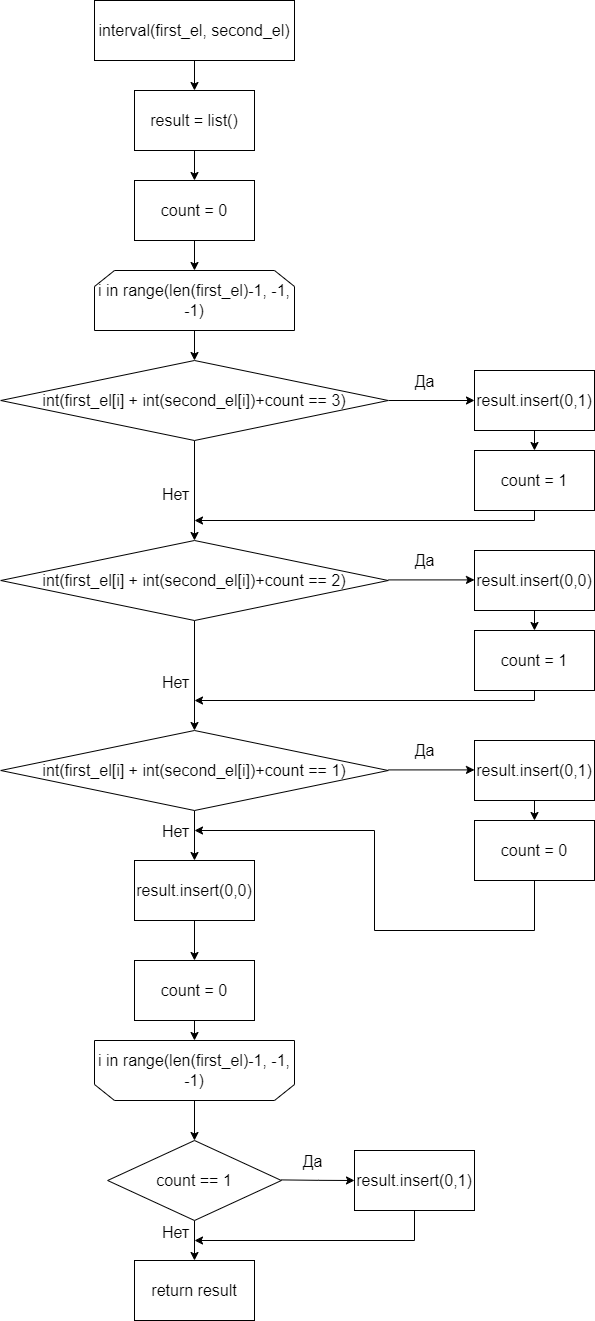

The diagram above was exported from draw.io. Its source (the exported page's mxGraphModel, read from the mxfile embedded in the PNG):
<mxGraphModel dx="2577" dy="870" grid="1" gridSize="10" guides="1" tooltips="1" connect="1" arrows="1" fold="1" page="1" pageScale="1" pageWidth="827" pageHeight="1169" math="0" shadow="0">
  <root>
    <mxCell id="0" />
    <mxCell id="1" parent="0" />
    <mxCell id="F-fLLnr7dW2wtxO9Jygy-3" style="edgeStyle=orthogonalEdgeStyle;rounded=0;orthogonalLoop=1;jettySize=auto;html=1;exitX=0.5;exitY=1;exitDx=0;exitDy=0;entryX=0.5;entryY=0;entryDx=0;entryDy=0;fontSize=16;" parent="1" source="F-fLLnr7dW2wtxO9Jygy-1" target="F-fLLnr7dW2wtxO9Jygy-2" edge="1">
      <mxGeometry relative="1" as="geometry" />
    </mxCell>
    <mxCell id="F-fLLnr7dW2wtxO9Jygy-1" value="interval(first_el, second_el)" style="rounded=1;whiteSpace=wrap;html=1;arcSize=0;fontSize=16;" parent="1" vertex="1">
      <mxGeometry x="40" y="20" width="200" height="60" as="geometry" />
    </mxCell>
    <mxCell id="F-fLLnr7dW2wtxO9Jygy-5" style="edgeStyle=orthogonalEdgeStyle;rounded=0;orthogonalLoop=1;jettySize=auto;html=1;exitX=0.5;exitY=1;exitDx=0;exitDy=0;entryX=0.5;entryY=0;entryDx=0;entryDy=0;fontSize=16;" parent="1" source="F-fLLnr7dW2wtxO9Jygy-2" target="F-fLLnr7dW2wtxO9Jygy-4" edge="1">
      <mxGeometry relative="1" as="geometry" />
    </mxCell>
    <mxCell id="F-fLLnr7dW2wtxO9Jygy-2" value="result = list()" style="rounded=0;whiteSpace=wrap;html=1;fontSize=16;" parent="1" vertex="1">
      <mxGeometry x="80" y="110" width="120" height="60" as="geometry" />
    </mxCell>
    <mxCell id="F-fLLnr7dW2wtxO9Jygy-7" style="edgeStyle=orthogonalEdgeStyle;rounded=0;orthogonalLoop=1;jettySize=auto;html=1;exitX=0.5;exitY=1;exitDx=0;exitDy=0;entryX=0.5;entryY=0;entryDx=0;entryDy=0;fontSize=16;" parent="1" source="F-fLLnr7dW2wtxO9Jygy-4" target="F-fLLnr7dW2wtxO9Jygy-6" edge="1">
      <mxGeometry relative="1" as="geometry" />
    </mxCell>
    <mxCell id="F-fLLnr7dW2wtxO9Jygy-4" value="count = 0" style="rounded=0;whiteSpace=wrap;html=1;fontSize=16;" parent="1" vertex="1">
      <mxGeometry x="80" y="200" width="120" height="60" as="geometry" />
    </mxCell>
    <mxCell id="F-fLLnr7dW2wtxO9Jygy-15" style="edgeStyle=orthogonalEdgeStyle;rounded=0;orthogonalLoop=1;jettySize=auto;html=1;exitX=0.5;exitY=1;exitDx=0;exitDy=0;entryX=0.5;entryY=0;entryDx=0;entryDy=0;fontSize=16;" parent="1" source="F-fLLnr7dW2wtxO9Jygy-6" target="F-fLLnr7dW2wtxO9Jygy-8" edge="1">
      <mxGeometry relative="1" as="geometry" />
    </mxCell>
    <mxCell id="F-fLLnr7dW2wtxO9Jygy-6" value="i in range(len(first_el)-1, -1, -1)" style="shape=loopLimit;whiteSpace=wrap;html=1;fontSize=16;" parent="1" vertex="1">
      <mxGeometry x="40" y="290" width="200" height="60" as="geometry" />
    </mxCell>
    <mxCell id="F-fLLnr7dW2wtxO9Jygy-11" style="edgeStyle=orthogonalEdgeStyle;rounded=0;orthogonalLoop=1;jettySize=auto;html=1;exitX=1;exitY=0.5;exitDx=0;exitDy=0;entryX=0;entryY=0.5;entryDx=0;entryDy=0;fontSize=16;" parent="1" source="F-fLLnr7dW2wtxO9Jygy-8" target="F-fLLnr7dW2wtxO9Jygy-10" edge="1">
      <mxGeometry relative="1" as="geometry" />
    </mxCell>
    <mxCell id="F-fLLnr7dW2wtxO9Jygy-12" value="Да" style="edgeLabel;html=1;align=center;verticalAlign=middle;resizable=0;points=[];fontSize=16;" parent="F-fLLnr7dW2wtxO9Jygy-11" vertex="1" connectable="0">
      <mxGeometry x="-0.2025" y="1" relative="1" as="geometry">
        <mxPoint y="-19" as="offset" />
      </mxGeometry>
    </mxCell>
    <mxCell id="F-fLLnr7dW2wtxO9Jygy-17" style="edgeStyle=orthogonalEdgeStyle;rounded=0;orthogonalLoop=1;jettySize=auto;html=1;exitX=0.5;exitY=1;exitDx=0;exitDy=0;entryX=0.5;entryY=0;entryDx=0;entryDy=0;fontSize=16;" parent="1" source="F-fLLnr7dW2wtxO9Jygy-8" target="F-fLLnr7dW2wtxO9Jygy-16" edge="1">
      <mxGeometry relative="1" as="geometry" />
    </mxCell>
    <mxCell id="F-fLLnr7dW2wtxO9Jygy-18" value="Нет" style="edgeLabel;html=1;align=center;verticalAlign=middle;resizable=0;points=[];fontSize=16;" parent="F-fLLnr7dW2wtxO9Jygy-17" vertex="1" connectable="0">
      <mxGeometry x="0.0824" y="-1" relative="1" as="geometry">
        <mxPoint x="-19" as="offset" />
      </mxGeometry>
    </mxCell>
    <mxCell id="F-fLLnr7dW2wtxO9Jygy-8" value="int(first_el[i] + int(second_el[i])+count == 3)" style="rhombus;whiteSpace=wrap;html=1;fontSize=16;" parent="1" vertex="1">
      <mxGeometry x="-53.75" y="380" width="387.5" height="80" as="geometry" />
    </mxCell>
    <mxCell id="F-fLLnr7dW2wtxO9Jygy-14" style="edgeStyle=orthogonalEdgeStyle;rounded=0;orthogonalLoop=1;jettySize=auto;html=1;exitX=0.5;exitY=1;exitDx=0;exitDy=0;entryX=0.5;entryY=0;entryDx=0;entryDy=0;fontSize=16;" parent="1" source="F-fLLnr7dW2wtxO9Jygy-10" target="F-fLLnr7dW2wtxO9Jygy-13" edge="1">
      <mxGeometry relative="1" as="geometry" />
    </mxCell>
    <mxCell id="F-fLLnr7dW2wtxO9Jygy-10" value="result.insert(0,1)" style="rounded=0;whiteSpace=wrap;html=1;fontSize=16;" parent="1" vertex="1">
      <mxGeometry x="420" y="390" width="120" height="60" as="geometry" />
    </mxCell>
    <mxCell id="F-fLLnr7dW2wtxO9Jygy-13" value="count = 1" style="rounded=0;whiteSpace=wrap;html=1;fontSize=16;" parent="1" vertex="1">
      <mxGeometry x="420" y="470" width="120" height="60" as="geometry" />
    </mxCell>
    <mxCell id="F-fLLnr7dW2wtxO9Jygy-26" style="edgeStyle=orthogonalEdgeStyle;rounded=0;orthogonalLoop=1;jettySize=auto;html=1;exitX=0.5;exitY=1;exitDx=0;exitDy=0;entryX=0.5;entryY=0;entryDx=0;entryDy=0;fontFamily=Helvetica;fontSize=16;fontColor=default;" parent="1" source="F-fLLnr7dW2wtxO9Jygy-16" target="F-fLLnr7dW2wtxO9Jygy-25" edge="1">
      <mxGeometry relative="1" as="geometry" />
    </mxCell>
    <mxCell id="F-fLLnr7dW2wtxO9Jygy-27" value="Нет" style="edgeLabel;html=1;align=center;verticalAlign=middle;resizable=0;points=[];rounded=0;strokeColor=default;fontFamily=Helvetica;fontSize=16;fontColor=default;fillColor=default;" parent="F-fLLnr7dW2wtxO9Jygy-26" vertex="1" connectable="0">
      <mxGeometry x="-0.0995" y="1" relative="1" as="geometry">
        <mxPoint x="-21" y="11" as="offset" />
      </mxGeometry>
    </mxCell>
    <mxCell id="F-fLLnr7dW2wtxO9Jygy-16" value="int(first_el[i] + int(second_el[i])+count == 2)" style="rhombus;whiteSpace=wrap;html=1;fontSize=16;" parent="1" vertex="1">
      <mxGeometry x="-53.75" y="560" width="387.5" height="80" as="geometry" />
    </mxCell>
    <mxCell id="F-fLLnr7dW2wtxO9Jygy-19" value="" style="endArrow=classic;html=1;rounded=0;fontSize=16;" parent="1" edge="1">
      <mxGeometry width="50" height="50" relative="1" as="geometry">
        <mxPoint x="480" y="530" as="sourcePoint" />
        <mxPoint x="140" y="540" as="targetPoint" />
        <Array as="points">
          <mxPoint x="480" y="540" />
        </Array>
      </mxGeometry>
    </mxCell>
    <mxCell id="F-fLLnr7dW2wtxO9Jygy-24" style="edgeStyle=orthogonalEdgeStyle;rounded=0;orthogonalLoop=1;jettySize=auto;html=1;exitX=0.5;exitY=1;exitDx=0;exitDy=0;entryX=0.5;entryY=0;entryDx=0;entryDy=0;fontFamily=Helvetica;fontSize=16;fontColor=default;" parent="1" source="F-fLLnr7dW2wtxO9Jygy-20" target="F-fLLnr7dW2wtxO9Jygy-21" edge="1">
      <mxGeometry relative="1" as="geometry" />
    </mxCell>
    <mxCell id="F-fLLnr7dW2wtxO9Jygy-20" value="result.insert(0,0)" style="rounded=0;whiteSpace=wrap;html=1;fontSize=16;" parent="1" vertex="1">
      <mxGeometry x="420" y="570" width="120" height="60" as="geometry" />
    </mxCell>
    <mxCell id="F-fLLnr7dW2wtxO9Jygy-21" value="count = 1" style="rounded=0;whiteSpace=wrap;html=1;fontSize=16;" parent="1" vertex="1">
      <mxGeometry x="420" y="650" width="120" height="60" as="geometry" />
    </mxCell>
    <mxCell id="F-fLLnr7dW2wtxO9Jygy-22" style="edgeStyle=orthogonalEdgeStyle;rounded=0;orthogonalLoop=1;jettySize=auto;html=1;exitX=1;exitY=0.5;exitDx=0;exitDy=0;entryX=0;entryY=0.5;entryDx=0;entryDy=0;fontSize=16;" parent="1" edge="1">
      <mxGeometry relative="1" as="geometry">
        <mxPoint x="334" y="599.41" as="sourcePoint" />
        <mxPoint x="420" y="599.41" as="targetPoint" />
      </mxGeometry>
    </mxCell>
    <mxCell id="F-fLLnr7dW2wtxO9Jygy-23" value="Да" style="edgeLabel;html=1;align=center;verticalAlign=middle;resizable=0;points=[];fontSize=16;" parent="F-fLLnr7dW2wtxO9Jygy-22" vertex="1" connectable="0">
      <mxGeometry x="-0.2025" y="1" relative="1" as="geometry">
        <mxPoint y="-19" as="offset" />
      </mxGeometry>
    </mxCell>
    <mxCell id="F-fLLnr7dW2wtxO9Jygy-37" style="edgeStyle=orthogonalEdgeStyle;rounded=0;orthogonalLoop=1;jettySize=auto;html=1;exitX=0.5;exitY=1;exitDx=0;exitDy=0;entryX=0.5;entryY=0;entryDx=0;entryDy=0;fontFamily=Helvetica;fontSize=16;fontColor=default;" parent="1" source="F-fLLnr7dW2wtxO9Jygy-25" target="F-fLLnr7dW2wtxO9Jygy-35" edge="1">
      <mxGeometry relative="1" as="geometry" />
    </mxCell>
    <mxCell id="F-fLLnr7dW2wtxO9Jygy-39" value="Нет" style="edgeLabel;html=1;align=center;verticalAlign=middle;resizable=0;points=[];rounded=0;strokeColor=default;fontFamily=Helvetica;fontSize=16;fontColor=default;fillColor=default;" parent="F-fLLnr7dW2wtxO9Jygy-37" vertex="1" connectable="0">
      <mxGeometry x="-0.2094" y="2" relative="1" as="geometry">
        <mxPoint x="-22" as="offset" />
      </mxGeometry>
    </mxCell>
    <mxCell id="F-fLLnr7dW2wtxO9Jygy-25" value="int(first_el[i] + int(second_el[i])+count == 1)" style="rhombus;whiteSpace=wrap;html=1;fontSize=16;" parent="1" vertex="1">
      <mxGeometry x="-53.75" y="750" width="387.5" height="80" as="geometry" />
    </mxCell>
    <mxCell id="F-fLLnr7dW2wtxO9Jygy-28" value="" style="endArrow=classic;html=1;rounded=0;fontSize=16;" parent="1" edge="1">
      <mxGeometry width="50" height="50" relative="1" as="geometry">
        <mxPoint x="480" y="710" as="sourcePoint" />
        <mxPoint x="140" y="720" as="targetPoint" />
        <Array as="points">
          <mxPoint x="480" y="720" />
        </Array>
      </mxGeometry>
    </mxCell>
    <mxCell id="F-fLLnr7dW2wtxO9Jygy-33" style="edgeStyle=orthogonalEdgeStyle;rounded=0;orthogonalLoop=1;jettySize=auto;html=1;exitX=0.5;exitY=1;exitDx=0;exitDy=0;entryX=0.5;entryY=0;entryDx=0;entryDy=0;fontFamily=Helvetica;fontSize=16;fontColor=default;" parent="1" source="F-fLLnr7dW2wtxO9Jygy-29" target="F-fLLnr7dW2wtxO9Jygy-30" edge="1">
      <mxGeometry relative="1" as="geometry" />
    </mxCell>
    <mxCell id="F-fLLnr7dW2wtxO9Jygy-29" value="result.insert(0,1)" style="rounded=0;whiteSpace=wrap;html=1;fontSize=16;" parent="1" vertex="1">
      <mxGeometry x="420" y="760" width="120" height="60" as="geometry" />
    </mxCell>
    <mxCell id="F-fLLnr7dW2wtxO9Jygy-30" value="count = 0" style="rounded=0;whiteSpace=wrap;html=1;fontSize=16;" parent="1" vertex="1">
      <mxGeometry x="420" y="840" width="120" height="60" as="geometry" />
    </mxCell>
    <mxCell id="F-fLLnr7dW2wtxO9Jygy-31" style="edgeStyle=orthogonalEdgeStyle;rounded=0;orthogonalLoop=1;jettySize=auto;html=1;exitX=1;exitY=0.5;exitDx=0;exitDy=0;entryX=0;entryY=0.5;entryDx=0;entryDy=0;fontSize=16;" parent="1" edge="1">
      <mxGeometry relative="1" as="geometry">
        <mxPoint x="334" y="789.41" as="sourcePoint" />
        <mxPoint x="420" y="789.41" as="targetPoint" />
      </mxGeometry>
    </mxCell>
    <mxCell id="F-fLLnr7dW2wtxO9Jygy-32" value="Да" style="edgeLabel;html=1;align=center;verticalAlign=middle;resizable=0;points=[];fontSize=16;" parent="F-fLLnr7dW2wtxO9Jygy-31" vertex="1" connectable="0">
      <mxGeometry x="-0.2025" y="1" relative="1" as="geometry">
        <mxPoint y="-19" as="offset" />
      </mxGeometry>
    </mxCell>
    <mxCell id="F-fLLnr7dW2wtxO9Jygy-38" style="edgeStyle=orthogonalEdgeStyle;rounded=0;orthogonalLoop=1;jettySize=auto;html=1;exitX=0.5;exitY=1;exitDx=0;exitDy=0;entryX=0.5;entryY=0;entryDx=0;entryDy=0;fontFamily=Helvetica;fontSize=16;fontColor=default;" parent="1" source="F-fLLnr7dW2wtxO9Jygy-35" target="F-fLLnr7dW2wtxO9Jygy-36" edge="1">
      <mxGeometry relative="1" as="geometry" />
    </mxCell>
    <mxCell id="F-fLLnr7dW2wtxO9Jygy-35" value="result.insert(0,0)" style="rounded=0;whiteSpace=wrap;html=1;fontSize=16;" parent="1" vertex="1">
      <mxGeometry x="80" y="880" width="120" height="60" as="geometry" />
    </mxCell>
    <mxCell id="DUaC-MWDJGnxpr20x-Eb-2" style="edgeStyle=orthogonalEdgeStyle;rounded=0;orthogonalLoop=1;jettySize=auto;html=1;exitX=0.5;exitY=1;exitDx=0;exitDy=0;entryX=0.5;entryY=1;entryDx=0;entryDy=0;fontSize=16;" parent="1" source="F-fLLnr7dW2wtxO9Jygy-36" target="DUaC-MWDJGnxpr20x-Eb-1" edge="1">
      <mxGeometry relative="1" as="geometry" />
    </mxCell>
    <mxCell id="F-fLLnr7dW2wtxO9Jygy-36" value="count = 0" style="rounded=0;whiteSpace=wrap;html=1;fontSize=16;" parent="1" vertex="1">
      <mxGeometry x="80" y="980" width="120" height="60" as="geometry" />
    </mxCell>
    <mxCell id="F-fLLnr7dW2wtxO9Jygy-40" value="" style="endArrow=classic;html=1;rounded=0;fontFamily=Helvetica;fontSize=16;fontColor=default;" parent="1" edge="1">
      <mxGeometry width="50" height="50" relative="1" as="geometry">
        <mxPoint x="480" y="900" as="sourcePoint" />
        <mxPoint x="140" y="850" as="targetPoint" />
        <Array as="points">
          <mxPoint x="480" y="950" />
          <mxPoint x="320" y="950" />
          <mxPoint x="320" y="850" />
        </Array>
      </mxGeometry>
    </mxCell>
    <mxCell id="F-fLLnr7dW2wtxO9Jygy-47" style="edgeStyle=orthogonalEdgeStyle;rounded=0;orthogonalLoop=1;jettySize=auto;html=1;exitX=0.5;exitY=1;exitDx=0;exitDy=0;entryX=0.5;entryY=0;entryDx=0;entryDy=0;fontFamily=Helvetica;fontSize=16;fontColor=default;" parent="1" source="F-fLLnr7dW2wtxO9Jygy-41" target="F-fLLnr7dW2wtxO9Jygy-46" edge="1">
      <mxGeometry relative="1" as="geometry" />
    </mxCell>
    <mxCell id="F-fLLnr7dW2wtxO9Jygy-48" value="Нет" style="edgeLabel;html=1;align=center;verticalAlign=middle;resizable=0;points=[];rounded=0;strokeColor=default;fontFamily=Helvetica;fontSize=16;fontColor=default;fillColor=default;" parent="F-fLLnr7dW2wtxO9Jygy-47" vertex="1" connectable="0">
      <mxGeometry x="-0.3882" y="-1" relative="1" as="geometry">
        <mxPoint x="-19" as="offset" />
      </mxGeometry>
    </mxCell>
    <mxCell id="F-fLLnr7dW2wtxO9Jygy-41" value="count == 1" style="rhombus;whiteSpace=wrap;html=1;fontSize=16;" parent="1" vertex="1">
      <mxGeometry x="53.129999999999995" y="1160" width="173.75" height="80" as="geometry" />
    </mxCell>
    <mxCell id="F-fLLnr7dW2wtxO9Jygy-43" value="result.insert(0,1)" style="rounded=0;whiteSpace=wrap;html=1;fontSize=16;" parent="1" vertex="1">
      <mxGeometry x="300" y="1170" width="120" height="60" as="geometry" />
    </mxCell>
    <mxCell id="F-fLLnr7dW2wtxO9Jygy-44" style="edgeStyle=orthogonalEdgeStyle;rounded=0;orthogonalLoop=1;jettySize=auto;html=1;exitX=1;exitY=0.5;exitDx=0;exitDy=0;fontSize=16;" parent="1" edge="1">
      <mxGeometry relative="1" as="geometry">
        <mxPoint x="226.88" y="1199.4099999999999" as="sourcePoint" />
        <mxPoint x="300" y="1200" as="targetPoint" />
      </mxGeometry>
    </mxCell>
    <mxCell id="F-fLLnr7dW2wtxO9Jygy-45" value="Да" style="edgeLabel;html=1;align=center;verticalAlign=middle;resizable=0;points=[];fontSize=16;" parent="F-fLLnr7dW2wtxO9Jygy-44" vertex="1" connectable="0">
      <mxGeometry x="-0.2025" y="1" relative="1" as="geometry">
        <mxPoint y="-19" as="offset" />
      </mxGeometry>
    </mxCell>
    <mxCell id="F-fLLnr7dW2wtxO9Jygy-46" value="return result" style="rounded=1;whiteSpace=wrap;html=1;strokeColor=default;align=center;verticalAlign=middle;fontFamily=Helvetica;fontSize=16;fontColor=default;fillColor=default;arcSize=0;" parent="1" vertex="1">
      <mxGeometry x="80" y="1280" width="120" height="60" as="geometry" />
    </mxCell>
    <mxCell id="F-fLLnr7dW2wtxO9Jygy-49" value="" style="endArrow=classic;html=1;rounded=0;fontFamily=Helvetica;fontSize=16;fontColor=default;" parent="1" edge="1">
      <mxGeometry width="50" height="50" relative="1" as="geometry">
        <mxPoint x="360" y="1230" as="sourcePoint" />
        <mxPoint x="140" y="1260" as="targetPoint" />
        <Array as="points">
          <mxPoint x="360" y="1260" />
        </Array>
      </mxGeometry>
    </mxCell>
    <mxCell id="DUaC-MWDJGnxpr20x-Eb-3" style="edgeStyle=orthogonalEdgeStyle;rounded=0;orthogonalLoop=1;jettySize=auto;html=1;exitX=0.5;exitY=0;exitDx=0;exitDy=0;entryX=0.5;entryY=0;entryDx=0;entryDy=0;fontSize=16;" parent="1" source="DUaC-MWDJGnxpr20x-Eb-1" target="F-fLLnr7dW2wtxO9Jygy-41" edge="1">
      <mxGeometry relative="1" as="geometry" />
    </mxCell>
    <mxCell id="DUaC-MWDJGnxpr20x-Eb-1" value="i in range(len(first_el)-1, -1, -1)" style="shape=loopLimit;whiteSpace=wrap;html=1;fontSize=16;direction=west;" parent="1" vertex="1">
      <mxGeometry x="40" y="1060" width="200" height="60" as="geometry" />
    </mxCell>
  </root>
</mxGraphModel>